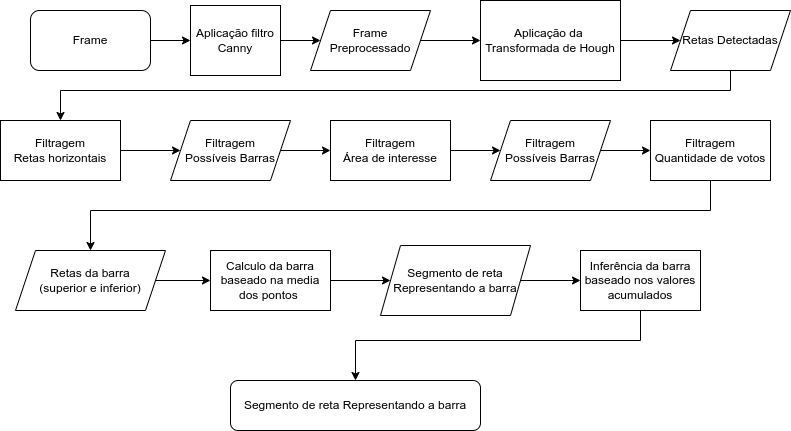

The diagram above was exported from draw.io. Its source (the exported page's mxGraphModel, read from the mxfile embedded in the PNG):
<mxGraphModel dx="1562" dy="576" grid="1" gridSize="10" guides="1" tooltips="1" connect="1" arrows="1" fold="1" page="1" pageScale="1" pageWidth="850" pageHeight="1100" math="0" shadow="0">
  <root>
    <mxCell id="0" />
    <mxCell id="1" parent="0" />
    <mxCell id="jWCyGYdtc_zZKDwkgZBv-47" style="edgeStyle=orthogonalEdgeStyle;rounded=0;orthogonalLoop=1;jettySize=auto;html=1;entryX=0;entryY=0.5;entryDx=0;entryDy=0;" parent="1" source="jWCyGYdtc_zZKDwkgZBv-1" target="jWCyGYdtc_zZKDwkgZBv-46" edge="1">
      <mxGeometry relative="1" as="geometry" />
    </mxCell>
    <mxCell id="jWCyGYdtc_zZKDwkgZBv-1" value="Frame" style="rounded=1;whiteSpace=wrap;html=1;" parent="1" vertex="1">
      <mxGeometry x="40" y="40" width="120" height="60" as="geometry" />
    </mxCell>
    <mxCell id="jWCyGYdtc_zZKDwkgZBv-31" value="Segmento de reta Representando a barra" style="rounded=1;whiteSpace=wrap;html=1;" parent="1" vertex="1">
      <mxGeometry x="240" y="410" width="250" height="50" as="geometry" />
    </mxCell>
    <mxCell id="jWCyGYdtc_zZKDwkgZBv-50" style="edgeStyle=orthogonalEdgeStyle;rounded=0;orthogonalLoop=1;jettySize=auto;html=1;entryX=0;entryY=0.5;entryDx=0;entryDy=0;" parent="1" source="jWCyGYdtc_zZKDwkgZBv-42" target="jWCyGYdtc_zZKDwkgZBv-49" edge="1">
      <mxGeometry relative="1" as="geometry" />
    </mxCell>
    <mxCell id="jWCyGYdtc_zZKDwkgZBv-42" value="Frame Preprocessado" style="shape=parallelogram;perimeter=parallelogramPerimeter;whiteSpace=wrap;html=1;fixedSize=1;" parent="1" vertex="1">
      <mxGeometry x="320" y="40" width="120" height="60" as="geometry" />
    </mxCell>
    <mxCell id="jWCyGYdtc_zZKDwkgZBv-48" style="edgeStyle=orthogonalEdgeStyle;rounded=0;orthogonalLoop=1;jettySize=auto;html=1;entryX=0;entryY=0.5;entryDx=0;entryDy=0;" parent="1" source="jWCyGYdtc_zZKDwkgZBv-46" target="jWCyGYdtc_zZKDwkgZBv-42" edge="1">
      <mxGeometry relative="1" as="geometry" />
    </mxCell>
    <mxCell id="jWCyGYdtc_zZKDwkgZBv-46" value="Aplicação filtro Canny" style="rounded=0;whiteSpace=wrap;html=1;" parent="1" vertex="1">
      <mxGeometry x="200" y="35" width="90" height="70" as="geometry" />
    </mxCell>
    <mxCell id="jWCyGYdtc_zZKDwkgZBv-52" style="edgeStyle=orthogonalEdgeStyle;rounded=0;orthogonalLoop=1;jettySize=auto;html=1;" parent="1" source="jWCyGYdtc_zZKDwkgZBv-49" target="jWCyGYdtc_zZKDwkgZBv-51" edge="1">
      <mxGeometry relative="1" as="geometry" />
    </mxCell>
    <mxCell id="jWCyGYdtc_zZKDwkgZBv-49" value="Aplicação da&amp;nbsp;&lt;br style=&quot;border-color: var(--border-color);&quot;&gt;Transformada de Hough" style="rounded=0;whiteSpace=wrap;html=1;" parent="1" vertex="1">
      <mxGeometry x="490" y="30" width="140" height="80" as="geometry" />
    </mxCell>
    <mxCell id="jWCyGYdtc_zZKDwkgZBv-65" style="edgeStyle=orthogonalEdgeStyle;rounded=0;orthogonalLoop=1;jettySize=auto;html=1;entryX=0.5;entryY=0;entryDx=0;entryDy=0;" parent="1" source="jWCyGYdtc_zZKDwkgZBv-51" target="jWCyGYdtc_zZKDwkgZBv-56" edge="1">
      <mxGeometry relative="1" as="geometry">
        <Array as="points">
          <mxPoint x="740" y="120" />
          <mxPoint x="70" y="120" />
        </Array>
      </mxGeometry>
    </mxCell>
    <mxCell id="jWCyGYdtc_zZKDwkgZBv-51" value="Retas Detectadas" style="shape=parallelogram;perimeter=parallelogramPerimeter;whiteSpace=wrap;html=1;fixedSize=1;" parent="1" vertex="1">
      <mxGeometry x="680" y="40" width="120" height="60" as="geometry" />
    </mxCell>
    <mxCell id="jWCyGYdtc_zZKDwkgZBv-66" style="edgeStyle=orthogonalEdgeStyle;rounded=0;orthogonalLoop=1;jettySize=auto;html=1;entryX=0;entryY=0.5;entryDx=0;entryDy=0;" parent="1" source="jWCyGYdtc_zZKDwkgZBv-56" target="jWCyGYdtc_zZKDwkgZBv-57" edge="1">
      <mxGeometry relative="1" as="geometry" />
    </mxCell>
    <mxCell id="jWCyGYdtc_zZKDwkgZBv-56" value="Filtragem&lt;br style=&quot;border-color: var(--border-color);&quot;&gt;Retas horizontais" style="rounded=0;whiteSpace=wrap;html=1;" parent="1" vertex="1">
      <mxGeometry x="10" y="150" width="120" height="60" as="geometry" />
    </mxCell>
    <mxCell id="jWCyGYdtc_zZKDwkgZBv-67" style="edgeStyle=orthogonalEdgeStyle;rounded=0;orthogonalLoop=1;jettySize=auto;html=1;entryX=0;entryY=0.5;entryDx=0;entryDy=0;" parent="1" source="jWCyGYdtc_zZKDwkgZBv-57" target="jWCyGYdtc_zZKDwkgZBv-58" edge="1">
      <mxGeometry relative="1" as="geometry" />
    </mxCell>
    <mxCell id="jWCyGYdtc_zZKDwkgZBv-57" value="Filtragem &lt;br&gt;Possíveis Barras" style="shape=parallelogram;perimeter=parallelogramPerimeter;whiteSpace=wrap;html=1;fixedSize=1;" parent="1" vertex="1">
      <mxGeometry x="180" y="150" width="120" height="60" as="geometry" />
    </mxCell>
    <mxCell id="jWCyGYdtc_zZKDwkgZBv-68" style="edgeStyle=orthogonalEdgeStyle;rounded=0;orthogonalLoop=1;jettySize=auto;html=1;exitX=1;exitY=0.5;exitDx=0;exitDy=0;entryX=0;entryY=0.5;entryDx=0;entryDy=0;" parent="1" source="jWCyGYdtc_zZKDwkgZBv-58" target="jWCyGYdtc_zZKDwkgZBv-59" edge="1">
      <mxGeometry relative="1" as="geometry" />
    </mxCell>
    <mxCell id="jWCyGYdtc_zZKDwkgZBv-58" value="Filtragem&lt;br style=&quot;border-color: var(--border-color);&quot;&gt;Área de interesse" style="rounded=0;whiteSpace=wrap;html=1;" parent="1" vertex="1">
      <mxGeometry x="340" y="150" width="120" height="60" as="geometry" />
    </mxCell>
    <mxCell id="jWCyGYdtc_zZKDwkgZBv-69" style="edgeStyle=orthogonalEdgeStyle;rounded=0;orthogonalLoop=1;jettySize=auto;html=1;entryX=0;entryY=0.5;entryDx=0;entryDy=0;" parent="1" source="jWCyGYdtc_zZKDwkgZBv-59" target="jWCyGYdtc_zZKDwkgZBv-60" edge="1">
      <mxGeometry relative="1" as="geometry" />
    </mxCell>
    <mxCell id="jWCyGYdtc_zZKDwkgZBv-59" value="Filtragem&lt;br style=&quot;border-color: var(--border-color);&quot;&gt;Possíveis Barras" style="shape=parallelogram;perimeter=parallelogramPerimeter;whiteSpace=wrap;html=1;fixedSize=1;" parent="1" vertex="1">
      <mxGeometry x="500" y="150" width="120" height="60" as="geometry" />
    </mxCell>
    <mxCell id="jWCyGYdtc_zZKDwkgZBv-70" style="edgeStyle=orthogonalEdgeStyle;rounded=0;orthogonalLoop=1;jettySize=auto;html=1;entryX=0.5;entryY=0;entryDx=0;entryDy=0;" parent="1" source="jWCyGYdtc_zZKDwkgZBv-60" target="jWCyGYdtc_zZKDwkgZBv-61" edge="1">
      <mxGeometry relative="1" as="geometry">
        <Array as="points">
          <mxPoint x="720" y="240" />
          <mxPoint x="100" y="240" />
        </Array>
      </mxGeometry>
    </mxCell>
    <mxCell id="jWCyGYdtc_zZKDwkgZBv-60" value="Filtragem&lt;br style=&quot;border-color: var(--border-color);&quot;&gt;Quantidade de votos" style="rounded=0;whiteSpace=wrap;html=1;" parent="1" vertex="1">
      <mxGeometry x="660" y="150" width="120" height="60" as="geometry" />
    </mxCell>
    <mxCell id="jWCyGYdtc_zZKDwkgZBv-71" style="edgeStyle=orthogonalEdgeStyle;rounded=0;orthogonalLoop=1;jettySize=auto;html=1;entryX=0;entryY=0.5;entryDx=0;entryDy=0;" parent="1" source="jWCyGYdtc_zZKDwkgZBv-61" target="jWCyGYdtc_zZKDwkgZBv-62" edge="1">
      <mxGeometry relative="1" as="geometry" />
    </mxCell>
    <mxCell id="jWCyGYdtc_zZKDwkgZBv-61" value="Retas da barra&lt;br style=&quot;border-color: var(--border-color);&quot;&gt;(superior e inferior)" style="shape=parallelogram;perimeter=parallelogramPerimeter;whiteSpace=wrap;html=1;fixedSize=1;" parent="1" vertex="1">
      <mxGeometry x="25" y="280" width="150" height="60" as="geometry" />
    </mxCell>
    <mxCell id="jWCyGYdtc_zZKDwkgZBv-72" style="edgeStyle=orthogonalEdgeStyle;rounded=0;orthogonalLoop=1;jettySize=auto;html=1;entryX=0;entryY=0.5;entryDx=0;entryDy=0;" parent="1" source="jWCyGYdtc_zZKDwkgZBv-62" target="jWCyGYdtc_zZKDwkgZBv-63" edge="1">
      <mxGeometry relative="1" as="geometry" />
    </mxCell>
    <mxCell id="jWCyGYdtc_zZKDwkgZBv-62" value="Calculo da barra baseado na media dos pontos&amp;nbsp;" style="rounded=0;whiteSpace=wrap;html=1;" parent="1" vertex="1">
      <mxGeometry x="220" y="280" width="120" height="60" as="geometry" />
    </mxCell>
    <mxCell id="jWCyGYdtc_zZKDwkgZBv-73" style="edgeStyle=orthogonalEdgeStyle;rounded=0;orthogonalLoop=1;jettySize=auto;html=1;entryX=0;entryY=0.5;entryDx=0;entryDy=0;" parent="1" source="jWCyGYdtc_zZKDwkgZBv-63" target="jWCyGYdtc_zZKDwkgZBv-64" edge="1">
      <mxGeometry relative="1" as="geometry" />
    </mxCell>
    <mxCell id="jWCyGYdtc_zZKDwkgZBv-63" value="Segmento de reta Representando a barra" style="shape=parallelogram;perimeter=parallelogramPerimeter;whiteSpace=wrap;html=1;fixedSize=1;" parent="1" vertex="1">
      <mxGeometry x="390" y="275" width="150" height="70" as="geometry" />
    </mxCell>
    <mxCell id="jWCyGYdtc_zZKDwkgZBv-77" style="edgeStyle=orthogonalEdgeStyle;rounded=0;orthogonalLoop=1;jettySize=auto;html=1;" parent="1" source="jWCyGYdtc_zZKDwkgZBv-64" target="jWCyGYdtc_zZKDwkgZBv-31" edge="1">
      <mxGeometry relative="1" as="geometry">
        <Array as="points">
          <mxPoint x="650" y="370" />
          <mxPoint x="365" y="370" />
        </Array>
      </mxGeometry>
    </mxCell>
    <mxCell id="jWCyGYdtc_zZKDwkgZBv-64" value="&lt;span style=&quot;color: rgb(0, 0, 0); font-family: Helvetica; font-size: 12px; font-style: normal; font-variant-ligatures: normal; font-variant-caps: normal; font-weight: 400; letter-spacing: normal; orphans: 2; text-align: center; text-indent: 0px; text-transform: none; widows: 2; word-spacing: 0px; -webkit-text-stroke-width: 0px; background-color: rgb(251, 251, 251); text-decoration-thickness: initial; text-decoration-style: initial; text-decoration-color: initial; float: none; display: inline !important;&quot;&gt;Inferência da barra baseado nos valores acumulados&lt;/span&gt;" style="rounded=0;whiteSpace=wrap;html=1;" parent="1" vertex="1">
      <mxGeometry x="590" y="280" width="120" height="60" as="geometry" />
    </mxCell>
  </root>
</mxGraphModel>